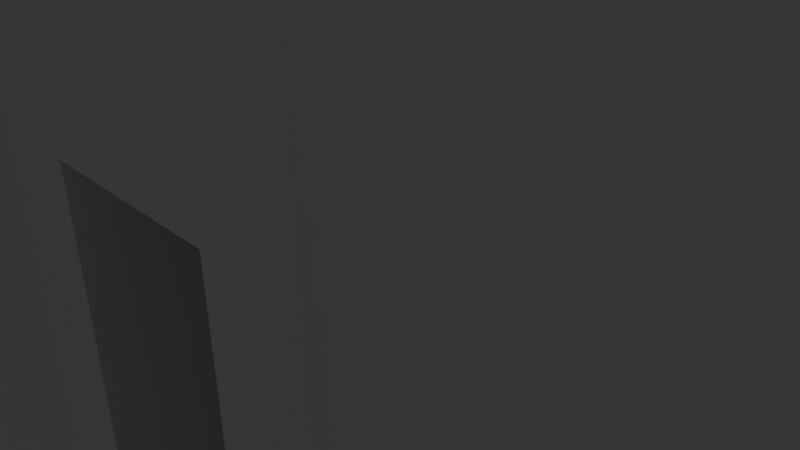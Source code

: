 # Source: FBarack.blend  (saved by Blender 2.76.0; exported with 4.5.12 LTS)
import bpy
from mathutils import Matrix  # noqa: F401  (used for matrix-valued properties, if any)

bpy.ops.wm.read_factory_settings(use_empty=True)
scene = bpy.context.scene
scene.name = 'Scene'

# ---- collections
col_collection_1 = bpy.data.collections.new('Collection 1'); scene.collection.children.link(col_collection_1)

# ---- materials (node trees are filled in below, after node groups)
mat_fbarack = bpy.data.materials.new('FBarack')
mat_fbarack.alpha_threshold = 0.0
mat_fbarack.use_transparent_shadow = False
mat_fbarack.roughness = 0.5
mat_fbarack.line_color = (0.0, 0.0, 0.0, 1.0)

# ---- material node trees

# ---- world
world_world = bpy.data.worlds.new('World'); scene.world = world_world
world_world.color = (0.05088, 0.05088, 0.05088)
world_world.use_sun_shadow = False
world_world.sun_shadow_jitter_overblur = 0.0
world_world.cycles.sampling_method = 'MANUAL'
world_world.cycles.sample_map_resolution = 256

# ---- cameras
cam_camera = bpy.data.cameras.new('Camera')
cam_camera.clip_end = 100.0
cam_camera.lens = 35.0
cam_camera.sensor_width = 32.0
cam_camera.sensor_height = 18.0
cam_camera.ortho_scale = 7.314
cam_camera.dof.focus_distance = 0.0
cam_camera.dof.aperture_fstop = 128.0

# ---- lights
light_lamp = bpy.data.lights.new('Lamp', 'POINT')
light_lamp.transmission_factor = 0.0
light_lamp.cutoff_distance = 30.0
light_lamp.energy = 100.0
light_lamp.shadow_buffer_clip_start = 1.001
light_lamp.shadow_soft_size = 0.1
light_lamp.shadow_maximum_resolution = 0.006
light_lamp.use_absolute_resolution = True
light_lamp.cycles.use_multiple_importance_sampling = False

# ---- meshes
me_cube = bpy.data.meshes.new('Cube')
me_cube.from_pydata([(1.808, 2.178, -2.334), (1.808, 2.178, 2.334), (2.96, 0.148, -2.334), (2.96, 0.148, 2.334), (1.197, -1.86, -2.323), (1.197, -1.86, 1.183), (0.02484, -1.851, -2.323), (0.02484, -1.851, 1.183), (-1.707, 0.1826, -2.334), (-1.707, 0.1826, 2.334), (-0.5256, 2.195, -2.334), (-0.5256, 2.195, 2.334), (-5.774, -4.808, -2.334), (-6.47, -5.203, 2.364), (-6.926, -2.779, -2.334), (-6.632, -3.295, 2.382), (8.134, -2.891, -2.334), (7.779, -3.494, 2.363), (6.952, -4.903, -2.334), (7.728, -5.359, 2.358), (1.763, 2.101, 7.155), (2.871, 0.1486, 7.155), (1.734, -1.788, 7.155), (-0.5109, -1.771, 7.155), (-1.619, 0.182, 7.155), (-0.482, 2.118, 7.155), (1.778, -1.864, 2.334), (1.778, -1.864, -2.334), (-0.5557, -1.847, -2.334), (-0.5557, -1.847, 2.334), (1.22, 1.182, 1.183), (1.22, 1.182, -2.323), (0.04745, 1.191, -2.323), (0.04745, 1.191, 1.183), (10.72, -4.41, 2.334), (10.72, -4.41, -2.334), (9.539, -6.422, -2.334), (8.762, -5.966, 2.358), (-7.687, -5.894, 2.364), (-8.383, -6.289, -2.334), (-9.535, -4.259, -2.334), (-9.535, -4.259, 2.334), (-1.962, -11.73, 1.837), (-1.173, -11.4, -2.334), (-4.398, -13.11, 1.837), (-5.087, -13.62, -2.334), (3.038, -11.76, 1.837), (2.254, -11.42, -2.334), (5.452, -13.18, 1.837), (6.134, -13.7, -2.334), (1.797, 2.159, 9.958), (2.938, 0.1481, 9.958), (1.767, -1.845, 9.958), (-0.5445, -1.828, 9.958), (-1.685, 0.1825, 9.958), (-0.5148, 2.176, 9.958), (-0.5557, -1.847, 6.824), (-1.707, 0.1826, 6.824), (2.96, 0.148, 6.824), (1.778, -1.864, 6.824), (-0.5256, 2.195, 6.824), (1.808, 2.178, 6.824), (1.577, 2.298, 10.48), (2.945, -0.1117, 10.48), (1.997, -1.725, 10.48), (-0.7729, -1.704, 10.48), (-1.696, -0.07727, 10.48), (-0.2931, 2.312, 10.48), (1.877, 2.295, 13.16), (3.096, 0.1469, 13.16), (1.845, -1.983, 13.16), (-0.6249, -1.965, 13.16), (-1.844, 0.1836, 13.16), (-0.5931, 2.314, 13.16), (2.308, 3.029, 13.42), (3.948, 0.1406, 13.42), (2.266, -2.723, 13.42), (-1.056, -2.699, 13.42), (-2.695, 0.19, 13.42), (-1.013, 3.054, 13.42), (2.2, 2.844, 13.74), (3.733, 0.1422, 13.74), (2.16, -2.537, 13.74), (-0.9472, -2.514, 13.74), (-2.481, 0.1884, 13.74), (-0.9072, 2.867, 13.74), (2.2, 2.844, 14.01), (3.733, 0.1422, 14.01), (2.16, -2.537, 14.01), (-0.9472, -2.514, 14.01), (-2.481, 0.1884, 14.01), (-0.9072, 2.867, 14.01), (2.025, 2.547, 14.27), (3.388, 0.1448, 14.27), (1.989, -2.237, 14.27), (-0.7726, -2.216, 14.27), (-2.136, 0.1858, 14.27), (-0.7371, 2.568, 14.27), (0.9454, 0.7088, 16.36), (1.257, 0.1606, 16.36), (0.9373, -0.3829, 16.36), (0.3069, -0.3783, 16.36), (-0.00418, 0.17, 16.36), (0.3151, 0.7135, 16.36), (1.685, -1.701, 15.32), (-0.4603, -1.685, 15.32), (1.713, 2.015, 15.32), (2.771, 0.1494, 15.32), (-0.4327, 2.031, 15.32), (-1.519, 0.1812, 15.32), (0.7168, 0.3196, 16.63), (0.8052, 0.164, 16.63), (0.7145, 0.009605, 16.63), (0.5355, 0.01093, 16.63), (0.4472, 0.1666, 16.63), (0.5378, 0.321, 16.63), (-6.47, -5.203, 3.617), (-6.632, -3.295, 3.946), (7.779, -3.494, 3.773), (7.728, -5.359, 3.547), (10.72, -4.41, 4.609), (8.762, -5.966, 3.547), (-7.687, -5.894, 3.617), (-9.535, -4.259, 4.609), (-7.09, -4.616, 5.233), (-7.436, -4.007, 5.233), (8.625, -4.127, 5.233), (8.271, -4.73, 5.233), (9.401, -4.582, 5.233), (9.047, -5.186, 5.233), (-7.873, -5.06, 5.233), (-8.219, -4.451, 5.233), (-0.2931, 2.312, 11.39), (1.577, 2.298, 11.39), (-0.7729, -1.704, 11.39), (-1.696, -0.07727, 11.39), (2.945, -0.1117, 11.39), (1.997, -1.725, 11.38), (0.6112, -1.856, -2.334), (0.6112, -1.856, 2.334), (0.6117, -1.779, 7.155), (0.6112, -1.856, -2.323), (0.6112, -1.856, 1.183), (0.6338, 1.187, -2.323), (0.6338, 1.187, 1.183), (0.6113, -1.837, 9.958), (0.6112, -1.856, 6.824), (0.6103, -1.974, 10.18), (0.6103, -1.974, 13.16), (0.6048, -2.711, 13.42), (0.6062, -2.525, 13.74), (0.6062, -2.525, 14.01), (0.6084, -2.227, 14.27), (0.6221, -0.3806, 16.36), (0.6124, -1.693, 15.32), (0.625, 0.01027, 16.63), (0.6103, -1.974, 11.77), (-1.132, -0.8322, -2.334), (-1.132, -0.8322, 2.334), (-6.35, -3.794, -2.334), (-6.35, -3.794, 2.382), (-1.065, -0.7944, 7.155), (-8.959, -5.274, -2.334), (-8.959, -5.274, 2.334), (-1.115, -0.8228, 9.958), (-1.132, -0.8322, 6.824), (-1.383, -0.6297, 10.48), (-1.234, -0.8906, 13.16), (-1.876, -1.254, 13.42), (-1.714, -1.163, 13.74), (-1.714, -1.163, 14.01), (-1.454, -1.015, 14.27), (0.1514, -0.1041, 16.36), (-0.9897, -0.7517, 15.32), (0.4913, 0.08878, 16.63), (-6.35, -3.794, 3.946), (-8.959, -5.274, 4.609), (-7.263, -4.312, 5.233), (-8.046, -4.756, 5.233), (-1.383, -0.6297, 11.39), (2.369, -0.8582, -2.334), (2.369, -0.8582, 2.334), (7.543, -3.897, -2.334), (7.543, -3.897, 2.363), (2.303, -0.8195, 7.155), (10.13, -5.416, -2.334), (10.13, -5.416, 2.334), (2.352, -0.8485, 9.958), (2.369, -0.8582, 6.824), (2.319, -1.177, 10.48), (2.471, -0.9181, 13.16), (3.107, -1.291, 13.42), (2.946, -1.197, 13.74), (2.946, -1.197, 14.01), (2.689, -1.046, 14.27), (1.097, -0.1112, 16.36), (2.228, -0.7756, 15.32), (0.7598, 0.08678, 16.63), (7.543, -3.897, 3.773), (10.13, -5.416, 4.609), (8.448, -4.428, 5.233), (9.224, -4.884, 5.233), (2.319, -1.177, 11.38), (2.384, 1.163, -2.334), (2.384, 1.163, 2.334), (2.317, 1.125, 7.155), (2.367, 1.153, 9.958), (2.384, 1.163, 6.824), (2.487, 1.221, 10.18), (2.487, 1.221, 13.16), (3.128, 1.585, 13.42), (2.966, 1.493, 13.74), (2.966, 1.493, 14.01), (2.707, 1.346, 14.27), (1.101, 0.4347, 16.36), (2.242, 1.082, 15.32), (0.761, 0.2418, 16.63), (2.487, 1.221, 11.77), (0.6412, 2.186, -2.334), (0.6412, 2.186, 2.334), (0.6406, 2.11, 7.155), (0.641, 2.167, 9.958), (0.6412, 2.186, 6.824), (0.9421, 2.302, 10.48), (0.6421, 2.305, 13.16), (0.6475, 3.042, 13.42), (0.6462, 2.856, 13.74), (0.6462, 2.856, 14.01), (0.6439, 2.557, 14.27), (0.6302, 0.7112, 16.36), (0.64, 2.023, 15.32), (0.6273, 0.3203, 16.63), (0.9421, 2.302, 11.39), (-1.117, 1.189, -2.334), (-1.117, 1.189, 2.334), (-1.051, 1.15, 7.155), (-1.1, 1.179, 9.958), (-1.117, 1.189, 6.824), (-1.219, 1.249, 10.18), (-1.219, 1.249, 13.16), (-1.854, 1.622, 13.42), (-1.694, 1.528, 13.74), (-1.694, 1.528, 14.01), (-1.436, 1.377, 14.27), (0.1554, 0.4418, 16.36), (-0.9759, 1.106, 15.32), (0.4925, 0.2438, 16.63), (-1.219, 1.249, 11.77), (-1.844, 0.1836, 11.77), (-1.844, 0.1836, 10.18), (-1.086, -1.152, 11.39), (-1.086, -1.152, 10.48), (-1.234, -0.8906, 10.18), (-0.6249, -1.965, 10.18), (-0.6249, -1.965, 11.77), (-1.234, -0.8906, 11.77), (1.877, 2.295, 11.77), (1.877, 2.295, 10.18), (0.3421, 2.307, 11.39), (0.3421, 2.307, 10.48), (0.6421, 2.305, 10.18), (-0.5931, 2.314, 10.18), (-0.5931, 2.314, 11.77), (0.6421, 2.305, 11.77), (1.845, -1.983, 11.77), (1.845, -1.983, 10.18), (2.623, -0.6595, 11.39), (2.623, -0.6595, 10.48), (2.471, -0.9181, 10.18), (3.096, 0.1469, 10.18), (3.096, 0.1469, 11.77), (2.471, -0.9181, 11.77), (-1.539, -0.3535, 11.47), (-0.9297, -1.428, 11.47), (2.158, -1.451, 11.47), (2.784, -0.3856, 11.47), (1.26, 2.3, 11.47), (0.02449, 2.309, 11.47), (1.425, -1.243, 15.84), (1.446, 1.561, 15.84), (-0.1728, 1.573, 15.84), (-0.1937, -1.231, 15.84), (2.245, 0.1533, 15.84), (-0.9927, 0.1773, 15.84), (0.6158, -1.237, 15.84), (-0.5932, -0.5267, 15.84), (1.835, -0.5447, 15.84), (1.846, 0.8572, 15.84), (0.6366, 1.567, 15.84), (-0.5828, 0.8753, 15.84), (-0.69, 2.485, 10.07), (1.977, 2.465, 10.07), (-0.7243, -2.134, 10.07), (-2.04, 0.1851, 10.07), (3.293, 0.1455, 10.07), (1.942, -2.154, 10.07), (0.609, -2.144, 10.07), (-1.382, -0.9745, 10.07), (2.618, -1.004, 10.07), (2.635, 1.305, 10.07), (0.6433, 2.475, 10.07), (-1.365, 1.335, 10.07), (-0.4985, -1.75, 9.805), (-1.595, 0.1818, 9.805), (2.847, 0.1488, 9.805), (1.722, -1.766, 9.805), (-0.47, 2.097, 9.805), (1.751, 2.08, 9.805), (0.6119, -1.758, 9.805), (-1.047, -0.784, 9.805), (2.285, -0.8087, 9.805), (2.299, 1.115, 9.805), (0.6405, 2.089, 9.805), (-1.032, 1.139, 9.805), (-0.5654, 0.5643, 11.39), (-0.5654, 0.5643, 10.48), (-0.4087, 0.2881, 11.47), (-0.2519, 0.01192, 10.48), (-0.2519, 0.01192, 11.39), (0.0442, -0.5099, 10.48), (0.3577, -1.062, 10.48), (0.3577, -1.062, 11.39), (0.201, -0.7861, 11.47), (0.0442, -0.5099, 11.39), (0.8764, -1.066, 11.38), (0.8764, -1.066, 10.48), (1.037, -0.7923, 11.47), (1.198, -0.5185, 10.48), (1.198, -0.5185, 11.38), (1.502, -0.001107, 10.48), (1.824, 0.5466, 10.48), (1.824, 0.5466, 11.39), (1.663, 0.2727, 11.47), (1.502, -0.001107, 11.39), (1.568, 0.9977, 11.39), (1.568, 0.9977, 10.48), (1.25, 1.0, 11.47), (0.9324, 1.002, 10.48), (0.9324, 1.002, 11.39), (0.3324, 1.007, 10.48), (-0.3027, 1.012, 10.48), (-0.3027, 1.012, 11.39), (0.01483, 1.009, 11.47), (0.3324, 1.007, 11.39), (-3.179, -12.42, 2.337), (4.244, -12.47, 2.337), (9.402, -6.458, 2.331), (7.306, -4.299, 2.363), (9.539, -6.422, 4.609), (7.306, -4.299, 3.773), (7.543, -3.897, 2.334), (8.134, -2.891, 2.334), (7.543, -3.897, 4.609), (8.134, -2.891, 4.609), (6.952, -4.903, 4.609), (6.987, -5.04, 2.331), (8.914, -5.708, 2.358), (7.88, -5.1, 2.358), (8.914, -5.708, 3.547), (7.88, -5.1, 3.547), (7.801, -4.049, 2.363), (7.801, -4.049, 3.773), (8.038, -3.646, 2.363), (8.038, -3.646, 3.773), (7.565, -4.451, 3.773), (7.565, -4.451, 2.363), (-8.247, -6.327, 2.331), (-6.067, -4.292, 2.382), (-8.383, -6.289, 4.609), (-6.067, -4.292, 3.946), (-8.428, -4.59, 2.364), (-7.21, -3.899, 2.364), (-8.428, -4.59, 3.617), (-7.21, -3.899, 3.617), (-6.35, -3.794, 2.334), (-5.812, -4.945, 2.331), (-6.35, -3.794, 4.609), (-5.774, -4.808, 4.609), (-6.926, -2.779, 2.334), (-6.926, -2.779, 4.609), (-6.767, -4.03, 2.382), (-6.767, -4.03, 3.946), (-6.485, -4.528, 2.382), (-6.485, -4.528, 3.946), (-7.05, -3.532, 2.382), (-7.05, -3.532, 3.946), (-0.8436, -1.34, 2.334), (-6.062, -4.301, 2.334), (-4.317, -1.298, 2.334), (-3.165, -3.328, 2.334), (-1.42, -0.3248, 2.334), (-6.638, -3.286, 2.334), (-3.741, -2.313, 2.334), (-3.453, -2.82, 2.334), (-4.029, -1.805, 2.334), (2.664, -0.3551, 2.334), (7.838, -3.394, 2.334), (4.365, -3.384, 2.334), (5.547, -1.371, 2.334), (2.073, -1.361, 2.334), (7.247, -4.4, 2.334), (4.956, -2.377, 2.334), (5.251, -1.874, 2.334), (4.66, -2.881, 2.334), (2.664, -0.3551, 4.39), (2.96, 0.148, 4.39), (-0.8436, -1.34, 4.39), (-0.5557, -1.847, 4.39), (-3.165, -3.328, 4.39), (5.547, -1.371, 4.39), (-1.42, -0.3248, 4.39), (-1.132, -0.8322, 4.39), (2.073, -1.361, 4.39), (2.369, -0.8582, 4.39), (-1.707, 0.1826, 4.39), (-4.317, -1.298, 4.39), (-3.741, -2.313, 4.39), (-3.453, -2.82, 4.39), (-4.029, -1.805, 4.39), (1.778, -1.864, 4.39), (4.365, -3.384, 4.39), (4.956, -2.377, 4.39), (5.251, -1.874, 4.39), (4.66, -2.881, 4.39), (-8.383, -6.289, 2.334), (-5.774, -4.808, 2.334), (-3.13, -12.51, 2.334), (-1.826, -11.77, 1.834), (-4.435, -13.25, 1.834), (9.539, -6.422, 2.334), (6.952, -4.903, 2.334), (4.194, -12.56, 2.334), (2.9, -11.8, 1.834), (5.487, -13.32, 1.834), (-3.134, -12.5, 2.58), (-1.83, -11.76, 2.081), (-4.439, -13.24, 2.081), (-8.387, -6.281, 2.58), (-5.778, -4.801, 2.58), (-3.184, -12.41, 2.584), (-1.967, -11.72, 2.084), (-4.402, -13.1, 2.084), (-8.251, -6.319, 2.577), (-5.816, -4.937, 2.577), (4.194, -12.56, 2.581), (2.9, -11.8, 2.081), (6.952, -4.903, 2.581), (5.487, -13.32, 2.081), (9.539, -6.422, 2.581), (4.244, -12.47, 2.584), (3.038, -11.76, 2.084), (6.987, -5.04, 2.577), (5.452, -13.18, 2.084), (9.402, -6.458, 2.577)], [], [(203, 204, 3, 2), (180, 2, 16, 182), (142, 7, 33, 144), (394, 388, 378, 391), (165, 56, 23, 161), (218, 219, 1, 0), (233, 234, 11, 10), (0, 203, 2, 180, 27, 138, 28, 157, 8, 233, 10, 218), (13, 116, 373, 371), (28, 29, 389, 425, 12), (9, 8, 14, 378, 388), (157, 28, 12, 159), (16, 351, 34, 35), (403, 397, 430, 400), (2, 3, 398, 351, 16), (26, 27, 18, 430, 397), (309, 302, 53, 164), (188, 58, 21, 184), (237, 57, 24, 235), (207, 61, 20, 205), (146, 59, 22, 140), (222, 60, 25, 220), (5, 4, 27, 26), (141, 6, 28, 138), (142, 5, 26, 139), (6, 7, 29, 28), (143, 144, 33, 32), (4, 5, 30, 31), (7, 6, 32, 33), (141, 4, 31, 143), (185, 186, 429, 36), (18, 36, 49, 47), (182, 16, 35, 185), (34, 351, 353, 120), (162, 163, 41, 40), (424, 39, 45, 428), (378, 14, 40, 41), (159, 12, 39, 162), (43, 427, 426, 428, 45), (375, 366, 44, 344, 42), (12, 425, 427, 43), (39, 12, 43, 45), (432, 47, 49, 433, 431), (430, 18, 47, 432), (346, 355, 46, 345, 48), (36, 429, 433, 49), (300, 290, 261, 260), (310, 304, 51, 187), (313, 303, 54, 236), (308, 305, 52, 145), (311, 307, 50, 206), (312, 306, 55, 221), (219, 11, 60, 222), (139, 26, 59, 146), (204, 1, 61, 207), (234, 9, 57, 237), (181, 395, 3, 58, 188), (158, 386, 29, 56, 165), (263, 262, 73, 224), (297, 292, 253, 252), (298, 294, 269, 268), (301, 293, 249, 238), (296, 295, 265, 147), (299, 291, 257, 208), (239, 72, 78, 240), (255, 254, 71, 167), (271, 270, 69, 190), (247, 248, 72, 239), (156, 264, 70, 148), (217, 256, 68, 209), (225, 79, 85, 226), (148, 70, 76, 149), (209, 68, 74, 210), (224, 73, 79, 225), (167, 71, 77, 168), (190, 69, 75, 191), (241, 84, 90, 242), (168, 77, 83, 169), (191, 75, 81, 192), (240, 78, 84, 241), (149, 76, 82, 150), (210, 74, 80, 211), (170, 89, 95, 171), (150, 82, 88, 151), (211, 80, 86, 212), (226, 85, 91, 227), (169, 83, 89, 170), (192, 81, 87, 193), (284, 278, 100, 153), (193, 87, 93, 194), (242, 90, 96, 243), (151, 88, 94, 152), (212, 86, 92, 213), (227, 91, 97, 228), (195, 99, 111, 197), (287, 279, 98, 214), (288, 280, 103, 229), (285, 281, 101, 172), (286, 282, 99, 195), (289, 283, 102, 244), (243, 96, 109, 245), (194, 93, 107, 196), (171, 95, 105, 173), (228, 97, 108, 230), (213, 92, 106, 215), (152, 94, 104, 154), (111, 216, 110, 231, 115, 246, 114, 174, 113, 155, 112, 197), (244, 102, 114, 246), (153, 100, 112, 155), (214, 98, 110, 216), (229, 103, 115, 231), (172, 101, 113, 174), (176, 368, 130, 178), (368, 377, 124, 130), (15, 117, 385, 384), (186, 34, 120, 199), (119, 19, 357, 359), (378, 41, 123, 379), (163, 424, 368, 176), (118, 17, 362, 363), (177, 125, 131, 178), (200, 127, 129, 201), (120, 353, 126, 128), (352, 354, 127, 200), (379, 123, 131, 125), (354, 348, 129, 127), (199, 120, 128, 201), (376, 379, 125, 177), (208, 257, 256, 217), (147, 265, 264, 156), (238, 249, 248, 247), (64, 189, 327, 325), (273, 250, 323, 322), (276, 133, 334, 336), (253, 147, 156, 254), (101, 153, 155, 113), (95, 152, 154, 105), (89, 151, 152, 95), (281, 284, 153, 101), (83, 150, 151, 89), (77, 149, 150, 83), (71, 148, 149, 77), (254, 156, 148, 71), (292, 296, 147, 253), (29, 139, 146, 56), (302, 308, 145, 53), (6, 141, 143, 32), (31, 30, 144, 143), (7, 142, 139, 29), (4, 141, 138, 27), (56, 146, 140, 23), (5, 142, 144, 30), (166, 179, 318, 317), (377, 376, 177, 124), (124, 177, 178, 130), (41, 163, 176, 123), (117, 175, 381, 385), (123, 176, 178, 131), (102, 172, 174, 114), (96, 171, 173, 109), (283, 285, 172, 102), (84, 169, 170, 90), (90, 170, 171, 96), (78, 168, 169, 84), (72, 167, 168, 78), (248, 255, 167, 72), (293, 297, 252, 249), (9, 390, 158, 165, 57), (14, 159, 162, 40), (39, 424, 163, 162), (303, 309, 164, 54), (8, 157, 159, 14), (57, 165, 161, 24), (393, 392, 374, 387), (136, 275, 332, 331), (348, 199, 201, 129), (353, 352, 200, 126), (126, 200, 201, 128), (183, 347, 365, 360), (429, 186, 199, 348), (94, 194, 196, 104), (278, 286, 195, 100), (100, 195, 197, 112), (88, 193, 194, 94), (82, 192, 193, 88), (76, 191, 192, 82), (70, 190, 191, 76), (264, 271, 190, 70), (295, 298, 268, 265), (26, 399, 181, 188, 59), (305, 310, 187, 52), (18, 182, 185, 36), (35, 34, 186, 185), (59, 188, 184, 22), (402, 401, 350, 396), (27, 180, 182, 18), (269, 208, 217, 270), (99, 214, 216, 111), (93, 213, 215, 107), (282, 287, 214, 99), (87, 212, 213, 93), (81, 211, 212, 87), (75, 210, 211, 81), (69, 209, 210, 75), (270, 217, 209, 69), (294, 299, 208, 269), (3, 204, 207, 58), (304, 311, 206, 51), (58, 207, 205, 21), (0, 1, 204, 203), (258, 259, 339, 343), (98, 229, 231, 110), (92, 228, 230, 106), (279, 288, 229, 98), (86, 227, 228, 92), (80, 226, 227, 86), (68, 224, 225, 74), (74, 225, 226, 80), (256, 263, 224, 68), (1, 219, 222, 61), (307, 312, 221, 50), (291, 300, 260, 257), (61, 222, 220, 20), (10, 11, 219, 218), (261, 238, 247, 262), (103, 244, 246, 115), (97, 243, 245, 108), (280, 289, 244, 103), (91, 242, 243, 97), (79, 240, 241, 85), (85, 241, 242, 91), (262, 247, 239, 73), (73, 239, 240, 79), (290, 301, 238, 261), (11, 234, 237, 60), (306, 313, 236, 55), (60, 237, 235, 25), (8, 9, 234, 233), (66, 135, 248, 249), (135, 272, 179, 255, 248), (166, 66, 249, 252), (179, 166, 252, 255), (65, 251, 252, 253), (134, 65, 253, 254), (250, 273, 134, 254, 255), (251, 250, 255, 252), (62, 133, 256, 257), (133, 276, 232, 263, 256), (223, 62, 257, 260), (232, 223, 260, 263), (67, 259, 260, 261), (132, 67, 261, 262), (258, 277, 132, 262, 263), (259, 258, 263, 260), (64, 137, 264, 265), (137, 274, 202, 271, 264), (189, 64, 265, 268), (202, 189, 268, 271), (63, 267, 268, 269), (136, 63, 269, 270), (266, 275, 136, 270, 271), (267, 266, 271, 268), (108, 245, 289, 280), (106, 230, 288, 279), (107, 215, 287, 282), (104, 196, 286, 278), (109, 173, 285, 283), (105, 154, 284, 281), (245, 109, 283, 289), (196, 107, 282, 286), (173, 105, 281, 285), (230, 108, 280, 288), (215, 106, 279, 287), (154, 104, 278, 284), (55, 236, 301, 290), (50, 221, 300, 291), (51, 206, 299, 294), (52, 187, 298, 295), (54, 164, 297, 293), (53, 145, 296, 292), (206, 50, 291, 299), (145, 52, 295, 296), (236, 54, 293, 301), (187, 51, 294, 298), (164, 53, 292, 297), (221, 55, 290, 300), (25, 235, 313, 306), (20, 220, 312, 307), (21, 205, 311, 304), (22, 184, 310, 305), (24, 161, 309, 303), (23, 140, 308, 302), (220, 25, 306, 312), (205, 20, 307, 311), (140, 22, 305, 308), (235, 24, 303, 313), (184, 21, 304, 310), (161, 23, 302, 309), (319, 320, 321, 322, 323), (315, 317, 318, 316, 314), (135, 66, 315, 314), (179, 272, 316, 318), (250, 251, 319, 323), (272, 135, 314, 316), (251, 65, 320, 319), (134, 273, 322, 321), (66, 166, 317, 315), (65, 134, 321, 320), (329, 330, 331, 332, 333), (325, 327, 328, 326, 324), (63, 136, 331, 330), (189, 202, 328, 327), (275, 266, 333, 332), (137, 64, 325, 324), (266, 267, 329, 333), (274, 137, 324, 326), (202, 274, 326, 328), (267, 63, 330, 329), (339, 340, 341, 342, 343), (335, 337, 338, 336, 334), (259, 67, 340, 339), (62, 223, 337, 335), (232, 276, 336, 338), (67, 132, 341, 340), (132, 277, 342, 341), (223, 232, 338, 337), (277, 258, 343, 342), (133, 62, 335, 334), (37, 19, 430, 429), (119, 121, 348, 354), (121, 37, 429, 348), (19, 119, 354, 430), (183, 17, 351, 396, 350), (118, 198, 352, 353), (17, 118, 353, 351), (349, 347, 430, 354), (347, 183, 350, 400, 430), (198, 349, 354, 352), (357, 356, 358, 359), (121, 119, 359, 358), (37, 121, 358, 356), (19, 37, 356, 357), (360, 365, 364, 361), (362, 360, 361, 363), (17, 183, 360, 362), (349, 198, 361, 364), (347, 349, 364, 365), (198, 118, 363, 361), (13, 38, 424, 425), (122, 116, 377, 368), (116, 13, 425, 377), (38, 122, 368, 424), (370, 371, 373, 372), (38, 13, 371, 370), (122, 38, 370, 372), (116, 122, 372, 373), (160, 367, 425, 387, 374), (369, 175, 376, 377), (367, 369, 377, 425), (117, 15, 378, 379), (15, 160, 374, 391, 378), (175, 117, 379, 376), (380, 384, 385, 381), (382, 380, 381, 383), (175, 369, 383, 381), (160, 15, 384, 380), (369, 367, 382, 383), (367, 160, 380, 382), (389, 393, 387, 425), (388, 394, 418, 415), (29, 386, 406, 407), (392, 394, 391, 374), (398, 3, 405, 409), (403, 401, 421, 423), (398, 402, 396, 351), (394, 392, 416, 418), (399, 26, 419, 412), (401, 403, 400, 350), (390, 9, 414, 410), (389, 29, 407, 408), (407, 406, 417, 408), (406, 411, 416, 417), (411, 410, 418, 416), (410, 414, 415, 418), (405, 404, 422, 409), (404, 413, 421, 422), (413, 412, 423, 421), (412, 419, 420, 423), (397, 403, 423, 420), (386, 158, 411, 406), (158, 390, 410, 411), (395, 181, 413, 404), (3, 395, 404, 405), (181, 399, 412, 413), (393, 389, 408, 417), (402, 398, 409, 422), (9, 388, 415, 414), (26, 397, 420, 419), (392, 393, 417, 416), (401, 402, 422, 421), (366, 375, 425, 424), (425, 375, 443, 438), (424, 428, 436, 437), (44, 366, 442, 441), (366, 424, 437, 442), (355, 346, 429, 430), (429, 346, 453, 448), (431, 433, 447, 444), (433, 429, 448, 447), (46, 355, 451, 450), (440, 439, 434, 435), (441, 442, 437, 436), (443, 440, 435, 438), (439, 441, 436, 434), (426, 427, 435, 434), (375, 42, 440, 443), (427, 425, 438, 435), (344, 44, 441, 439), (428, 426, 434, 436), (42, 344, 439, 440), (449, 450, 445, 444), (450, 451, 446, 445), (453, 452, 447, 448), (452, 449, 444, 447), (346, 48, 452, 453), (48, 345, 449, 452), (345, 46, 450, 449), (430, 432, 445, 446), (432, 431, 444, 445), (355, 430, 446, 451)])
_uv = me_cube.uv_layers.new(name='UVMap')
_uv.uv.foreach_set('vector', [0.6594, 0.3344, 0.6594, 0.4533, 0.6299, 0.4533, 0.6299, 0.3345, 0.3724, 0.1924, 0.4018, 0.1893, 0.4178, 0.3413, 0.3884, 0.3445, 0.4001, 0.9166, 0.3852, 0.9166, 0.3852, 0.8391, 0.4001, 0.8391, 0.9531, 0.3162, 0.9384, 0.3162, 0.9384, 0.2398, 0.9531, 0.2398, 0.2224, 0.8923, 0.2518, 0.8922, 0.2509, 0.9007, 0.2225, 0.9008, 0.7376, 0.02435, 0.6193, 0.02435, 0.6191, 1.823e-08, 0.7374, 0.0, 0.7376, 0.07565, 0.6193, 0.07565, 0.6194, 0.0487, 0.7377, 0.0487, 0.4258, 0.1349, 0.4138, 0.1621, 0.4018, 0.1893, 0.3724, 0.1924, 0.343, 0.1955, 0.3256, 0.1715, 0.3082, 0.1475, 0.3202, 0.1203, 0.3322, 0.09312, 0.3616, 0.08999, 0.391, 0.08686, 0.4084, 0.1109, 0.4613, 0.942, 0.4931, 0.9421, 0.4931, 0.9801, 0.4613, 0.98, 0.1515, 0.4646, 0.1513, 0.5835, 0.07564, 0.5835, 0.0, 0.5835, 0.0002301, 0.4646, 0.6192, 0.1026, 0.7375, 0.1026, 0.7376, 0.2549, 0.6193, 0.2549, 0.6193, 0.1788, 0.3202, 0.1203, 0.3082, 0.1475, 0.1692, 0.08538, 0.1812, 0.05821, 0.4939, 0.3322, 0.4939, 0.4511, 0.4258, 0.4499, 0.4258, 0.3311, 0.9674, 0.8347, 0.9822, 0.8347, 0.9822, 0.9111, 0.9674, 0.9111, 0.6299, 0.3345, 0.6299, 0.4533, 0.5619, 0.4522, 0.4939, 0.4511, 0.4939, 0.3322, 0.7377, 0.1189, 0.7377, 0.0, 0.8762, 0.001918, 0.8762, 0.1208, 0.807, 0.1198, 0.2226, 0.9683, 0.2506, 0.9682, 0.2516, 0.972, 0.2224, 0.9721, 0.2259, 0.6977, 0.253, 0.6979, 0.2511, 0.7064, 0.2251, 0.7061, 0.5055, 0.07565, 0.5054, 0.1026, 0.497, 0.1008, 0.4971, 0.07483, 0.6594, 0.5676, 0.6889, 0.5676, 0.6879, 0.5761, 0.6595, 0.5761, 0.175, 0.6977, 0.1989, 0.6974, 0.1992, 0.7059, 0.1761, 0.7061, 0.5055, 0.02435, 0.5056, 0.0487, 0.4972, 0.0489, 0.497, 0.02547, 0.1873, 0.5538, 0.1875, 0.4645, 0.1994, 0.4641, 0.1992, 0.583, 0.1754, 0.4646, 0.1634, 0.4648, 0.1515, 0.4646, 0.1754, 0.4644, 0.1753, 0.554, 0.1873, 0.5538, 0.1992, 0.583, 0.1752, 0.5833, 0.1634, 0.4648, 0.1632, 0.5541, 0.1513, 0.5835, 0.1515, 0.4646, 0.9642, 0.1462, 0.9642, 0.2355, 0.9522, 0.2357, 0.9522, 0.1464, 0.2532, 0.9526, 0.2532, 0.8633, 0.3159, 0.8619, 0.3159, 0.9512, 0.874, 0.3305, 0.874, 0.2412, 0.9384, 0.2398, 0.9384, 0.3291, 0.5445, 0.8869, 0.5594, 0.8869, 0.5594, 0.9644, 0.5445, 0.9643, 0.8649, 0.8058, 0.7466, 0.807, 0.7466, 0.7798, 0.8649, 0.7786, 0.359, 0.3476, 0.367, 0.4236, 0.1674, 0.4641, 0.1554, 0.35, 0.3884, 0.3445, 0.4178, 0.3413, 0.4258, 0.4173, 0.3964, 0.4205, 0.4258, 0.4499, 0.4939, 0.4511, 0.4939, 0.509, 0.4258, 0.5079, 0.8649, 0.3616, 0.7466, 0.361, 0.7467, 0.3314, 0.865, 0.332, 0.7466, 0.3906, 0.8648, 0.3912, 0.865, 0.5922, 0.7588, 0.5935, 0.6193, 0.2549, 0.7376, 0.2549, 0.7377, 0.3311, 0.6194, 0.3311, 0.1812, 0.05821, 0.1692, 0.08538, 0.09971, 0.05434, 0.1117, 0.02717, 0.5717, 0.9087, 0.5908, 0.8025, 0.6286, 0.7897, 0.6664, 0.8025, 0.6851, 0.9087, 0.8787, 0.002548, 0.9497, 0.002548, 0.9497, 0.2017, 0.9142, 0.201, 0.8787, 0.2017, 0.3777, 0.6687, 0.2594, 0.6688, 0.2715, 0.4653, 0.3777, 0.4641, 0.09971, 0.05434, 0.1692, 0.08538, 0.1042, 0.2794, 0.0, 0.2329, 0.5109, 0.8358, 0.5297, 0.942, 0.4258, 0.942, 0.4417, 0.8358, 0.4761, 0.8231, 0.2594, 0.6695, 0.3777, 0.6691, 0.3777, 0.8619, 0.2719, 0.8542, 0.1904, 0.9768, 0.1195, 0.9768, 0.1198, 0.7778, 0.1547, 0.7781, 0.1907, 0.7778, 0.8649, 0.7786, 0.7466, 0.7798, 0.7589, 0.5935, 0.865, 0.6002, 0.02924, 0.8967, 6.043e-09, 0.8796, 0.004175, 0.8772, 0.03126, 0.893, 0.2248, 0.7737, 0.2505, 0.7739, 0.2523, 0.7778, 0.2256, 0.7775, 0.4299, 0.0746, 0.4298, 0.1003, 0.4259, 0.1021, 0.426, 0.07545, 0.1763, 0.7737, 0.1991, 0.7734, 0.1988, 0.7773, 0.1751, 0.7775, 0.6595, 0.6437, 0.6876, 0.6436, 0.6887, 0.6474, 0.6594, 0.6475, 0.4299, 0.02578, 0.43, 0.04895, 0.4262, 0.04875, 0.426, 0.02463, 0.6193, 0.02435, 0.6194, 0.0487, 0.5056, 0.0487, 0.5055, 0.02435, 0.1752, 0.5833, 0.1992, 0.583, 0.1989, 0.6974, 0.175, 0.6977, 0.6594, 0.4533, 0.6889, 0.4532, 0.6889, 0.5676, 0.6594, 0.5676, 0.6193, 0.07565, 0.6192, 0.1026, 0.5054, 0.1026, 0.5055, 0.07565, 0.2262, 0.5833, 0.2397, 0.5834, 0.2532, 0.5835, 0.253, 0.6979, 0.2259, 0.6977, 0.2224, 0.7779, 0.2371, 0.7779, 0.2518, 0.7778, 0.2518, 0.8922, 0.2224, 0.8923, 0.8055, 0.9175, 0.8054, 0.8918, 0.8407, 0.8918, 0.8408, 0.9175, 0.02924, 0.7948, 0.05848, 0.7778, 0.05835, 0.7829, 0.03126, 0.7986, 0.117, 0.8458, 0.117, 0.8798, 0.1125, 0.8773, 0.1125, 0.8459, 0.0, 0.8457, 6.043e-09, 0.8117, 0.004175, 0.8143, 0.004175, 0.8458, 0.08771, 0.7948, 0.117, 0.8118, 0.1125, 0.8144, 0.08543, 0.7986, 0.08771, 0.8967, 0.05848, 0.9137, 0.05835, 0.9087, 0.08543, 0.893, 0.553, 0.7322, 0.553, 0.7007, 0.5717, 0.6899, 0.5717, 0.7322, 0.6028, 0.9492, 0.634, 0.9491, 0.634, 0.9846, 0.6028, 0.9846, 0.7247, 0.9144, 0.7244, 0.9431, 0.6891, 0.9431, 0.6894, 0.9144, 0.8055, 0.8632, 0.8056, 0.8347, 0.8409, 0.8347, 0.8408, 0.8632, 0.7246, 0.8602, 0.7249, 0.8857, 0.6896, 0.8857, 0.6893, 0.8602, 0.3472, 0.8975, 0.3159, 0.8975, 0.3159, 0.8621, 0.3472, 0.862, 0.9524, 0.1114, 0.9522, 0.07672, 0.9603, 0.07625, 0.9605, 0.1087, 0.4716, 0.685, 0.4445, 0.7007, 0.4258, 0.6899, 0.4623, 0.6687, 0.4716, 0.7794, 0.4988, 0.7951, 0.4988, 0.8168, 0.4623, 0.7957, 0.5259, 0.7794, 0.553, 0.7637, 0.5717, 0.7745, 0.5352, 0.7957, 0.5259, 0.685, 0.4988, 0.6692, 0.4988, 0.6476, 0.5352, 0.6687, 0.4445, 0.7322, 0.4445, 0.7637, 0.4258, 0.7745, 0.4258, 0.7322, 0.9605, 0.04037, 0.9607, 0.004488, 0.9674, 0.004494, 0.9672, 0.04037, 0.9823, 0.04212, 0.9823, 0.08424, 0.9741, 0.08195, 0.9741, 0.04256, 0.9414, 0.3697, 0.9418, 0.3311, 0.9499, 0.3355, 0.9495, 0.3717, 0.9524, 0.03836, 0.9526, 0.0, 0.9607, 0.004488, 0.9605, 0.04037, 0.9414, 0.4426, 0.941, 0.4084, 0.9492, 0.4078, 0.9495, 0.4398, 0.9715, 0.4444, 0.9715, 0.4867, 0.9633, 0.4842, 0.9633, 0.4447, 0.8399, 0.192, 0.874, 0.2117, 0.8661, 0.2159, 0.8358, 0.1984, 0.9495, 0.4398, 0.9492, 0.4078, 0.9559, 0.4078, 0.9562, 0.4399, 0.9633, 0.4447, 0.9633, 0.4842, 0.9566, 0.4842, 0.9566, 0.4447, 0.9605, 0.1087, 0.9603, 0.07625, 0.967, 0.07625, 0.9672, 0.1087, 0.9741, 0.04256, 0.9741, 0.08195, 0.9674, 0.08193, 0.9674, 0.04254, 0.9495, 0.3717, 0.9499, 0.3355, 0.9566, 0.3355, 0.9562, 0.3717, 0.882, 0.8469, 0.9025, 0.8469, 0.8896, 0.8693, 0.8816, 0.8693, 0.8399, 0.3107, 0.8059, 0.3305, 0.8056, 0.3215, 0.8358, 0.3039, 0.7718, 0.192, 0.8059, 0.1722, 0.8056, 0.1808, 0.7753, 0.1984, 0.874, 0.2513, 0.874, 0.2908, 0.8661, 0.2863, 0.8661, 0.2511, 0.7718, 0.3107, 0.7377, 0.291, 0.745, 0.2864, 0.7753, 0.304, 0.7377, 0.2514, 0.7377, 0.2119, 0.745, 0.2161, 0.745, 0.2512, 0.8936, 0.8762, 0.8976, 0.8832, 0.886, 0.8835, 0.8849, 0.8815, 0.9128, 0.9004, 0.9026, 0.9183, 0.8897, 0.8971, 0.8936, 0.8901, 0.8821, 0.9183, 0.8615, 0.9183, 0.8737, 0.8971, 0.8817, 0.8971, 0.8512, 0.8648, 0.8615, 0.8469, 0.8737, 0.8693, 0.8697, 0.8762, 0.9128, 0.8648, 0.923, 0.8826, 0.8976, 0.8832, 0.8936, 0.8762, 0.8513, 0.9004, 0.841, 0.8826, 0.8657, 0.8832, 0.8697, 0.8901, 0.3778, 0.496, 0.378, 0.4641, 0.4046, 0.477, 0.4045, 0.5017, 0.4258, 0.7367, 0.4258, 0.7688, 0.3991, 0.7563, 0.3991, 0.7313, 0.5702, 0.8519, 0.5702, 0.8869, 0.5433, 0.8803, 0.5433, 0.8531, 0.3778, 0.5567, 0.3777, 0.5279, 0.4043, 0.5265, 0.4045, 0.5489, 0.4258, 0.8039, 0.4258, 0.8391, 0.3989, 0.832, 0.3989, 0.8047, 0.4252, 0.676, 0.4258, 0.7045, 0.3991, 0.7064, 0.3986, 0.6843, 0.886, 0.8835, 0.8849, 0.8855, 0.8837, 0.8874, 0.8815, 0.8874, 0.8792, 0.8874, 0.8781, 0.8855, 0.8769, 0.8835, 0.8781, 0.8815, 0.8792, 0.8796, 0.8815, 0.8796, 0.8837, 0.8796, 0.8849, 0.8815, 0.8697, 0.8901, 0.8657, 0.8832, 0.8769, 0.8835, 0.8781, 0.8855, 0.8816, 0.8693, 0.8896, 0.8693, 0.8837, 0.8796, 0.8815, 0.8796, 0.8936, 0.8901, 0.8897, 0.8971, 0.8837, 0.8874, 0.8849, 0.8855, 0.8817, 0.8971, 0.8737, 0.8971, 0.8792, 0.8874, 0.8815, 0.8874, 0.8697, 0.8762, 0.8737, 0.8693, 0.8792, 0.8796, 0.8781, 0.8815, 0.9705, 0.5935, 1.0, 0.5935, 0.9785, 0.6203, 0.9696, 0.6203, 1.0, 0.5935, 1.0, 0.67, 0.9785, 0.6432, 0.9785, 0.6203, 0.9943, 0.8347, 0.9943, 0.8746, 0.9822, 0.8746, 0.9822, 0.8347, 0.7466, 0.807, 0.7467, 0.8341, 0.689, 0.8347, 0.689, 0.8075, 0.529, 0.942, 0.529, 0.9723, 0.5221, 0.9723, 0.5221, 0.942, 0.6193, 0.2549, 0.6194, 0.3311, 0.5617, 0.3311, 0.5616, 0.2549, 0.7466, 0.361, 0.7466, 0.3906, 0.6889, 0.3903, 0.689, 0.3607, 0.3846, 0.6238, 0.3846, 0.6598, 0.3777, 0.6597, 0.3777, 0.6237, 0.9696, 0.6432, 0.9608, 0.6432, 0.9608, 0.6203, 0.9696, 0.6203, 0.02997, 0.9641, 0.0211, 0.9641, 0.0211, 0.9412, 0.02997, 0.9412, 0.05914, 0.9137, 0.05914, 0.99, 0.03884, 0.9641, 0.03884, 0.9412, 0.02957, 0.9901, 0.0, 0.9901, 0.0211, 0.9641, 0.02997, 0.9641, 0.9409, 0.67, 0.9409, 0.5935, 0.9608, 0.6203, 0.9608, 0.6432, 0.0, 0.9901, 2.417e-08, 0.9137, 0.0211, 0.9412, 0.0211, 0.9641, 0.02957, 0.9137, 0.05914, 0.9137, 0.03884, 0.9412, 0.02997, 0.9412, 0.9705, 0.67, 0.9409, 0.67, 0.9608, 0.6432, 0.9696, 0.6432, 0.3472, 0.9379, 0.3159, 0.9379, 0.3159, 0.8975, 0.3472, 0.8975, 0.7648, 0.8602, 0.7651, 0.8857, 0.7249, 0.8857, 0.7246, 0.8602, 0.7653, 0.8632, 0.7654, 0.8347, 0.8056, 0.8347, 0.8055, 0.8632, 0.6501, 0.9669, 0.6662, 0.9669, 0.6662, 1.0, 0.6501, 1.0, 0.5377, 0.9975, 0.5297, 0.9975, 0.5297, 0.9644, 0.5377, 0.9644, 0.9755, 0.1174, 0.9674, 0.1174, 0.9674, 0.08424, 0.9755, 0.08424, 0.7644, 0.8347, 0.7648, 0.8602, 0.7246, 0.8602, 0.7242, 0.8347, 0.8737, 0.8693, 0.8816, 0.8693, 0.8815, 0.8796, 0.8792, 0.8796, 0.4246, 0.6476, 0.4252, 0.676, 0.3986, 0.6843, 0.3981, 0.6621, 0.874, 0.2117, 0.874, 0.2513, 0.8661, 0.2511, 0.8661, 0.2159, 0.8615, 0.8469, 0.882, 0.8469, 0.8816, 0.8693, 0.8737, 0.8693, 0.9499, 0.4719, 0.9495, 0.4398, 0.9562, 0.4399, 0.9566, 0.4719, 0.9418, 0.4769, 0.9414, 0.4426, 0.9495, 0.4398, 0.9499, 0.4719, 0.4988, 0.6692, 0.4716, 0.685, 0.4623, 0.6687, 0.4988, 0.6476, 0.7242, 0.8347, 0.7246, 0.8602, 0.6893, 0.8602, 0.6889, 0.8347, 0.05848, 0.7778, 0.08771, 0.7948, 0.08543, 0.7986, 0.05835, 0.7829, 0.1513, 0.5835, 0.1752, 0.5833, 0.175, 0.6977, 0.151, 0.6979, 0.1535, 0.7739, 0.1763, 0.7737, 0.1751, 0.7775, 0.1514, 0.7778, 0.5297, 0.8869, 0.5445, 0.8869, 0.5445, 0.9643, 0.5297, 0.9643, 0.9763, 0.146, 0.9763, 0.2354, 0.9642, 0.2355, 0.9642, 0.1462, 0.1632, 0.5541, 0.1753, 0.554, 0.1752, 0.5833, 0.1513, 0.5835, 0.1875, 0.4645, 0.1754, 0.4646, 0.1754, 0.4644, 0.1994, 0.4641, 0.151, 0.6979, 0.175, 0.6977, 0.1761, 0.7061, 0.1531, 0.7064, 0.415, 0.9166, 0.4001, 0.9166, 0.4001, 0.8391, 0.415, 0.8391, 0.9412, 0.8338, 0.9182, 0.8338, 0.9182, 0.8008, 0.9412, 0.8008, 1.0, 0.67, 0.9705, 0.67, 0.9696, 0.6432, 0.9785, 0.6432, 0.9785, 0.6432, 0.9696, 0.6432, 0.9696, 0.6203, 0.9785, 0.6203, 0.7467, 0.3314, 0.7466, 0.361, 0.689, 0.3607, 0.6891, 0.3311, 0.5594, 0.9559, 0.5594, 0.9413, 0.5716, 0.9413, 0.5716, 0.9559, 0.9409, 0.5935, 0.9705, 0.5935, 0.9696, 0.6203, 0.9608, 0.6203, 0.8657, 0.8832, 0.8697, 0.8762, 0.8781, 0.8815, 0.8769, 0.8835, 0.5702, 0.8168, 0.5702, 0.8519, 0.5433, 0.8531, 0.5433, 0.8259, 0.841, 0.8826, 0.8512, 0.8648, 0.8697, 0.8762, 0.8657, 0.8832, 0.9741, 0.003157, 0.9741, 0.04256, 0.9674, 0.04254, 0.9674, 0.003137, 0.8059, 0.1722, 0.8399, 0.192, 0.8358, 0.1984, 0.8056, 0.1808, 0.9823, 0.0, 0.9823, 0.04212, 0.9741, 0.04256, 0.9741, 0.003157, 0.553, 0.7007, 0.5259, 0.685, 0.5352, 0.6687, 0.5717, 0.6899, 0.5717, 0.9493, 0.6028, 0.9492, 0.6028, 0.9846, 0.5717, 0.9847, 6.043e-09, 0.8117, 0.02924, 0.7948, 0.03126, 0.7986, 0.004175, 0.8143, 0.1929, 0.778, 0.2076, 0.7779, 0.2224, 0.7779, 0.2224, 0.8923, 0.1929, 0.8924, 0.1932, 0.03104, 0.1812, 0.05821, 0.1117, 0.02717, 0.1237, 0.0, 0.8648, 0.3912, 0.7466, 0.3906, 0.7466, 0.361, 0.8649, 0.3616, 0.1946, 0.9684, 0.2226, 0.9683, 0.2224, 0.9721, 0.1932, 0.9722, 0.3322, 0.09312, 0.3202, 0.1203, 0.1812, 0.05821, 0.1932, 0.03104, 0.1929, 0.8924, 0.2224, 0.8923, 0.2225, 0.9008, 0.1942, 0.9008, 0.9827, 0.3162, 0.9679, 0.3162, 0.9679, 0.2398, 0.9827, 0.2398, 0.9692, 0.5353, 0.9772, 0.5353, 0.9772, 0.5684, 0.9692, 0.5684, 2.417e-08, 0.9137, 0.02957, 0.9137, 0.02997, 0.9412, 0.0211, 0.9412, 0.05914, 0.99, 0.02957, 0.9901, 0.02997, 0.9641, 0.03884, 0.9641, 0.03884, 0.9641, 0.02997, 0.9641, 0.02997, 0.9412, 0.03884, 0.9412, 0.3922, 0.6356, 0.3922, 0.6237, 0.3998, 0.6238, 0.3998, 0.6356, 0.7466, 0.7798, 0.7466, 0.807, 0.689, 0.8075, 0.6889, 0.7804, 0.4258, 0.7045, 0.4258, 0.7367, 0.3991, 0.7313, 0.3991, 0.7064, 0.9025, 0.8469, 0.9128, 0.8648, 0.8936, 0.8762, 0.8896, 0.8693, 0.8896, 0.8693, 0.8936, 0.8762, 0.8849, 0.8815, 0.8837, 0.8796, 0.874, 0.2908, 0.8399, 0.3107, 0.8358, 0.3039, 0.8661, 0.2863, 0.9492, 0.4078, 0.9495, 0.3717, 0.9562, 0.3717, 0.9559, 0.4078, 0.941, 0.4084, 0.9414, 0.3697, 0.9495, 0.3717, 0.9492, 0.4078, 0.4445, 0.7007, 0.4445, 0.7322, 0.4258, 0.7322, 0.4258, 0.6899, 0.7249, 0.8857, 0.7247, 0.9144, 0.6894, 0.9144, 0.6896, 0.8857, 0.117, 0.8118, 0.117, 0.8458, 0.1125, 0.8459, 0.1125, 0.8144, 0.1992, 0.583, 0.2127, 0.5831, 0.2262, 0.5833, 0.2259, 0.6977, 0.1989, 0.6974, 0.1991, 0.7734, 0.2248, 0.7737, 0.2256, 0.7775, 0.1988, 0.7773, 0.359, 0.3476, 0.3884, 0.3445, 0.3964, 0.4205, 0.367, 0.4236, 0.865, 0.8329, 0.7467, 0.8341, 0.7466, 0.807, 0.8649, 0.8058, 0.1989, 0.6974, 0.2259, 0.6977, 0.2251, 0.7061, 0.1992, 0.7059, 0.9378, 0.8348, 0.9526, 0.8347, 0.9526, 0.9111, 0.9378, 0.9111, 0.343, 0.1955, 0.3724, 0.1924, 0.3884, 0.3445, 0.359, 0.3476, 0.3784, 0.9378, 0.3472, 0.9379, 0.3472, 0.8975, 0.3784, 0.8974, 0.8976, 0.8832, 0.8936, 0.8901, 0.8849, 0.8855, 0.886, 0.8835, 0.4258, 0.7688, 0.4258, 0.8039, 0.3989, 0.8047, 0.3989, 0.7774, 0.923, 0.8826, 0.9128, 0.9004, 0.8936, 0.8901, 0.8976, 0.8832, 0.8059, 0.3305, 0.7718, 0.3107, 0.7753, 0.304, 0.8056, 0.3215, 0.9633, 0.4052, 0.9633, 0.4447, 0.9566, 0.4447, 0.9566, 0.4051, 0.9715, 0.4022, 0.9715, 0.4444, 0.9633, 0.4447, 0.9633, 0.4052, 0.4445, 0.7637, 0.4716, 0.7794, 0.4623, 0.7957, 0.4258, 0.7745, 0.3784, 0.8974, 0.3472, 0.8975, 0.3472, 0.862, 0.3784, 0.8619, 0.117, 0.8798, 0.08771, 0.8967, 0.08543, 0.893, 0.1125, 0.8773, 0.6299, 0.4533, 0.6594, 0.4533, 0.6594, 0.5676, 0.6299, 0.5677, 0.6314, 0.6437, 0.6595, 0.6437, 0.6594, 0.6475, 0.6302, 0.6476, 0.6299, 0.5677, 0.6594, 0.5676, 0.6595, 0.5761, 0.6311, 0.5762, 0.6889, 0.3344, 0.6889, 0.4532, 0.6594, 0.4533, 0.6594, 0.3344, 0.2532, 0.9526, 0.2762, 0.9531, 0.2762, 0.9801, 0.2532, 0.9796, 0.8897, 0.8971, 0.8817, 0.8971, 0.8815, 0.8874, 0.8837, 0.8874, 0.378, 0.5855, 0.3778, 0.5567, 0.4045, 0.5489, 0.4046, 0.5713, 0.9026, 0.9183, 0.8821, 0.9183, 0.8817, 0.8971, 0.8897, 0.8971, 0.7377, 0.291, 0.7377, 0.2514, 0.745, 0.2512, 0.745, 0.2864, 0.9607, 0.1411, 0.9605, 0.1087, 0.9672, 0.1087, 0.9674, 0.1411, 0.4988, 0.7951, 0.5259, 0.7794, 0.5352, 0.7957, 0.4988, 0.8168, 0.9526, 0.146, 0.9524, 0.1114, 0.9605, 0.1087, 0.9607, 0.1411, 0.8057, 0.9433, 0.8055, 0.9175, 0.8408, 0.9175, 0.841, 0.9433, 0.6191, 1.823e-08, 0.6193, 0.02435, 0.5055, 0.02435, 0.5053, 3.645e-08, 0.4297, 0.002605, 0.4299, 0.02578, 0.426, 0.02463, 0.4258, 0.0005086, 0.05848, 0.9137, 0.02924, 0.8967, 0.03126, 0.893, 0.05835, 0.9087, 0.5053, 3.645e-08, 0.5055, 0.02435, 0.497, 0.02547, 0.4969, 0.00204, 0.7377, 0.0487, 0.6194, 0.0487, 0.6193, 0.02435, 0.7376, 0.02435, 0.7651, 0.8918, 0.7653, 0.8632, 0.8055, 0.8632, 0.8054, 0.8918, 0.8737, 0.8971, 0.8697, 0.8901, 0.8781, 0.8855, 0.8792, 0.8874, 0.3777, 0.5279, 0.3778, 0.496, 0.4045, 0.5017, 0.4043, 0.5265, 0.8615, 0.9183, 0.8513, 0.9004, 0.8697, 0.8901, 0.8737, 0.8971, 0.7377, 0.2119, 0.7718, 0.192, 0.7753, 0.1984, 0.745, 0.2161, 0.9522, 0.07672, 0.9524, 0.03836, 0.9605, 0.04037, 0.9603, 0.07625, 0.9603, 0.07625, 0.9605, 0.04037, 0.9672, 0.04037, 0.967, 0.07625, 0.8054, 0.8918, 0.8055, 0.8632, 0.8408, 0.8632, 0.8407, 0.8918, 0.553, 0.7637, 0.553, 0.7322, 0.5717, 0.7322, 0.5717, 0.7745, 6.043e-09, 0.8796, 0.0, 0.8457, 0.004175, 0.8458, 0.004175, 0.8772, 0.6194, 0.0487, 0.6193, 0.07565, 0.5055, 0.07565, 0.5056, 0.0487, 0.43, 0.04895, 0.4299, 0.0746, 0.426, 0.07545, 0.4262, 0.04875, 0.5056, 0.0487, 0.5055, 0.07565, 0.4971, 0.07483, 0.4972, 0.0489, 0.7375, 0.1026, 0.6192, 0.1026, 0.6193, 0.07565, 0.7376, 0.07565, 0.5792, 0.9165, 0.5792, 0.9396, 0.5717, 0.9493, 0.5717, 0.9088, 0.5792, 0.9396, 0.5873, 0.9416, 0.5953, 0.9395, 0.6028, 0.9492, 0.5717, 0.9493, 0.5953, 0.9164, 0.5792, 0.9165, 0.5717, 0.9088, 0.6028, 0.9087, 0.5953, 0.9395, 0.5953, 0.9164, 0.6028, 0.9087, 0.6028, 0.9492, 0.6264, 0.9163, 0.6104, 0.9164, 0.6028, 0.9087, 0.634, 0.9087, 0.6264, 0.9394, 0.6264, 0.9163, 0.634, 0.9087, 0.634, 0.9491, 0.6104, 0.9395, 0.6184, 0.9415, 0.6264, 0.9394, 0.634, 0.9491, 0.6028, 0.9492, 0.6104, 0.9164, 0.6104, 0.9395, 0.6028, 0.9492, 0.6028, 0.9087, 0.773, 0.9371, 0.796, 0.9371, 0.8057, 0.9433, 0.7655, 0.9433, 0.796, 0.9371, 0.798, 0.9304, 0.7959, 0.9238, 0.8055, 0.9175, 0.8057, 0.9433, 0.7729, 0.9238, 0.773, 0.9371, 0.7655, 0.9433, 0.7653, 0.9175, 0.7959, 0.9238, 0.7729, 0.9238, 0.7653, 0.9175, 0.8055, 0.9175, 0.7728, 0.898, 0.7729, 0.9113, 0.7653, 0.9175, 0.7651, 0.8918, 0.7958, 0.898, 0.7728, 0.898, 0.7651, 0.8918, 0.8054, 0.8918, 0.7959, 0.9113, 0.7978, 0.9046, 0.7958, 0.898, 0.8054, 0.8918, 0.8055, 0.9175, 0.7729, 0.9113, 0.7959, 0.9113, 0.8055, 0.9175, 0.7653, 0.9175, 0.7575, 0.8926, 0.7346, 0.8926, 0.7249, 0.8857, 0.7651, 0.8857, 0.7346, 0.8926, 0.7324, 0.9, 0.7345, 0.9074, 0.7247, 0.9144, 0.7249, 0.8857, 0.7573, 0.9074, 0.7575, 0.8926, 0.7651, 0.8857, 0.7649, 0.9144, 0.7345, 0.9074, 0.7573, 0.9074, 0.7649, 0.9144, 0.7247, 0.9144, 0.7571, 0.9362, 0.7572, 0.9214, 0.7649, 0.9144, 0.7647, 0.9431, 0.7341, 0.9362, 0.7571, 0.9362, 0.7647, 0.9431, 0.7244, 0.9431, 0.7342, 0.9214, 0.7322, 0.9288, 0.7341, 0.9362, 0.7244, 0.9431, 0.7247, 0.9144, 0.7572, 0.9214, 0.7342, 0.9214, 0.7247, 0.9144, 0.7649, 0.9144, 0.4043, 0.5265, 0.4045, 0.5017, 0.4178, 0.5067, 0.4177, 0.5254, 0.4046, 0.5713, 0.4045, 0.5489, 0.4178, 0.5423, 0.4179, 0.5591, 0.3989, 0.7774, 0.3989, 0.8047, 0.3852, 0.8054, 0.3852, 0.7848, 0.3991, 0.7064, 0.3991, 0.7313, 0.3856, 0.7267, 0.3856, 0.7079, 0.5433, 0.8259, 0.5433, 0.8531, 0.5297, 0.8542, 0.5297, 0.8336, 0.8551, 0.8347, 0.8823, 0.8347, 0.882, 0.8469, 0.8615, 0.8469, 0.4045, 0.5017, 0.4046, 0.477, 0.4179, 0.488, 0.4178, 0.5067, 0.3991, 0.7313, 0.3991, 0.7563, 0.3856, 0.7456, 0.3856, 0.7267, 0.5433, 0.8531, 0.5433, 0.8803, 0.5297, 0.8747, 0.5297, 0.8542, 0.4045, 0.5489, 0.4043, 0.5265, 0.4177, 0.5254, 0.4178, 0.5423, 0.3989, 0.8047, 0.3989, 0.832, 0.3852, 0.8259, 0.3852, 0.8054, 0.8823, 0.8347, 0.9095, 0.8347, 0.9025, 0.8469, 0.882, 0.8469, 0.5795, 0.745, 0.6048, 0.7597, 0.6009, 0.7665, 0.5717, 0.7495, 0.5795, 0.686, 0.5795, 0.7155, 0.5717, 0.7155, 0.5717, 0.6815, 0.6302, 0.6566, 0.6048, 0.6713, 0.6009, 0.6645, 0.6302, 0.6476, 0.681, 0.686, 0.6556, 0.6713, 0.6595, 0.6645, 0.6888, 0.6815, 0.6302, 0.7744, 0.6556, 0.7597, 0.6595, 0.7665, 0.6302, 0.7835, 0.681, 0.745, 0.681, 0.7155, 0.6888, 0.7155, 0.6888, 0.7495, 0.6048, 0.6713, 0.5795, 0.686, 0.5717, 0.6815, 0.6009, 0.6645, 0.681, 0.7155, 0.681, 0.686, 0.6888, 0.6815, 0.6888, 0.7155, 0.6048, 0.7597, 0.6302, 0.7744, 0.6302, 0.7835, 0.6009, 0.7665, 0.6556, 0.6713, 0.6302, 0.6566, 0.6302, 0.6476, 0.6595, 0.6645, 0.6556, 0.7597, 0.681, 0.745, 0.6888, 0.7495, 0.6595, 0.7665, 0.5795, 0.7155, 0.5795, 0.745, 0.5717, 0.7495, 0.5717, 0.7155, 0.4972, 0.0489, 0.4971, 0.07483, 0.4299, 0.0746, 0.43, 0.04895, 0.4969, 0.00204, 0.497, 0.02547, 0.4299, 0.02578, 0.4297, 0.002605, 0.6311, 0.5762, 0.6595, 0.5761, 0.6595, 0.6437, 0.6314, 0.6437, 0.1992, 0.7059, 0.2251, 0.7061, 0.2248, 0.7737, 0.1991, 0.7734, 0.1942, 0.9008, 0.2225, 0.9008, 0.2226, 0.9683, 0.1946, 0.9684, 0.1531, 0.7064, 0.1761, 0.7061, 0.1763, 0.7737, 0.1535, 0.7739, 0.497, 0.02547, 0.4972, 0.0489, 0.43, 0.04895, 0.4299, 0.02578, 0.6595, 0.5761, 0.6879, 0.5761, 0.6876, 0.6436, 0.6595, 0.6437, 0.1761, 0.7061, 0.1992, 0.7059, 0.1991, 0.7734, 0.1763, 0.7737, 0.4971, 0.07483, 0.497, 0.1008, 0.4298, 0.1003, 0.4299, 0.0746, 0.2251, 0.7061, 0.2511, 0.7064, 0.2505, 0.7739, 0.2248, 0.7737, 0.2225, 0.9008, 0.2509, 0.9007, 0.2506, 0.9682, 0.2226, 0.9683, 0.7879, 0.9715, 0.804, 0.9715, 0.804, 0.9946, 0.796, 0.9966, 0.7879, 0.9946, 0.9834, 0.1425, 0.9674, 0.1425, 0.9674, 0.1194, 0.9754, 0.1174, 0.9834, 0.1194, 0.9412, 0.8008, 0.9642, 0.8008, 0.9642, 0.8338, 0.9412, 0.8337, 0.3152, 0.9857, 0.3072, 0.9857, 0.3072, 0.9526, 0.3152, 0.9526, 0.9247, 0.2067, 0.9477, 0.2068, 0.9477, 0.2397, 0.9247, 0.2397, 0.3072, 0.9857, 0.2991, 0.9857, 0.2991, 0.9526, 0.3072, 0.9526, 0.6662, 0.9669, 0.6823, 0.9669, 0.6823, 1.0, 0.6662, 1.0, 0.5458, 0.9975, 0.5377, 0.9975, 0.5377, 0.9644, 0.5458, 0.9644, 0.9803, 0.8008, 0.9963, 0.8008, 0.9963, 0.8339, 0.9803, 0.8339, 0.9017, 0.2067, 0.9247, 0.2068, 0.9247, 0.2398, 0.9017, 0.2397, 0.804, 0.9715, 0.8187, 0.9716, 0.8187, 0.9947, 0.8113, 0.9967, 0.804, 0.9946, 0.9763, 0.2123, 0.991, 0.2124, 0.991, 0.2353, 0.9836, 0.2375, 0.9763, 0.2352, 0.6889, 0.9435, 0.7119, 0.9431, 0.7119, 0.9733, 0.6889, 0.9736, 0.7347, 0.9733, 0.7119, 0.9736, 0.7119, 0.9435, 0.7347, 0.9431, 0.9772, 0.5353, 0.9853, 0.5353, 0.9853, 0.5684, 0.9772, 0.5684, 0.7651, 0.9437, 0.7879, 0.9433, 0.7879, 0.9729, 0.7651, 0.9733, 0.7577, 0.9728, 0.7347, 0.9732, 0.7347, 0.9435, 0.7577, 0.9431, 0.5538, 0.9644, 0.5619, 0.9644, 0.5619, 0.9975, 0.5538, 0.9975, 0.5458, 0.9644, 0.5538, 0.9644, 0.5538, 0.9975, 0.5458, 0.9975, 0.6501, 1.0, 0.634, 1.0, 0.634, 0.9669, 0.6501, 0.9669, 0.1929, 0.9723, 0.2061, 0.9722, 0.2061, 0.9953, 0.1995, 0.9974, 0.1929, 0.9954, 0.8187, 0.9716, 0.8319, 0.9715, 0.8319, 0.9946, 0.8253, 0.9967, 0.8187, 0.9947, 0.9924, 0.2123, 0.9763, 0.2122, 0.9763, 0.1791, 0.9924, 0.1792, 0.9924, 0.1791, 0.9763, 0.1791, 0.9763, 0.146, 0.9924, 0.1461, 0.9835, 0.1174, 0.9755, 0.1174, 0.9755, 0.08424, 0.9835, 0.08424, 0.7879, 0.9433, 0.8109, 0.9438, 0.8109, 0.9715, 0.7879, 0.971, 0.9642, 0.8008, 0.9722, 0.8008, 0.9722, 0.8339, 0.9642, 0.8339, 0.8339, 0.9715, 0.8109, 0.971, 0.8109, 0.9433, 0.8339, 0.9438, 0.9722, 0.8008, 0.9803, 0.8008, 0.9803, 0.8339, 0.9722, 0.8339, 0.2762, 0.9526, 0.2991, 0.9531, 0.2991, 0.9801, 0.2762, 0.9796, 0.998, 0.7187, 0.998, 0.6909, 0.9986, 0.67, 0.9986, 0.7396, 0.9678, 0.6913, 0.9678, 0.7191, 0.9409, 0.7404, 0.9409, 0.6708, 0.9678, 0.7191, 0.998, 0.7187, 0.9986, 0.7396, 0.9409, 0.7404, 0.998, 0.6909, 0.9678, 0.6913, 0.9409, 0.6708, 0.9986, 0.67, 0.6608, 0.9095, 0.6501, 0.9095, 0.634, 0.9087, 0.6474, 0.9087, 0.6608, 0.9088, 0.6501, 0.9454, 0.6608, 0.9455, 0.6608, 0.9668, 0.634, 0.9666, 0.6501, 0.9095, 0.6501, 0.9454, 0.634, 0.9666, 0.634, 0.9087, 0.6715, 0.9455, 0.6715, 0.9096, 0.6876, 0.9089, 0.6876, 0.9669, 0.6715, 0.9096, 0.6608, 0.9095, 0.6608, 0.9088, 0.6742, 0.9088, 0.6876, 0.9089, 0.6608, 0.9455, 0.6715, 0.9455, 0.6876, 0.9669, 0.6608, 0.9668, 0.874, 0.2091, 0.9017, 0.2095, 0.9017, 0.2398, 0.874, 0.2394, 0.415, 0.9057, 0.415, 0.8751, 0.4226, 0.8751, 0.4226, 0.9057, 0.7577, 0.9734, 0.7577, 0.9431, 0.7646, 0.9432, 0.7646, 0.9735, 0.4226, 0.9057, 0.4226, 0.9362, 0.415, 0.9362, 0.415, 0.9057, 0.9074, 0.7978, 0.9182, 0.7979, 0.9182, 0.8338, 0.9074, 0.8338, 0.8967, 0.7978, 0.9074, 0.7978, 0.9074, 0.8338, 0.8967, 0.8337, 0.3922, 0.6475, 0.3922, 0.6356, 0.3998, 0.6356, 0.3998, 0.6475, 0.3846, 0.6475, 0.3846, 0.6356, 0.3922, 0.6356, 0.3922, 0.6475, 0.4218, 0.8392, 0.4218, 0.8751, 0.415, 0.875, 0.415, 0.8391, 0.3846, 0.6356, 0.3846, 0.6237, 0.3922, 0.6237, 0.3922, 0.6356, 0.05991, 0.9339, 0.05991, 0.9694, 0.05914, 0.9897, 0.05914, 0.9137, 0.09167, 0.9695, 0.09167, 0.934, 0.1168, 0.9138, 0.1168, 0.9898, 0.09167, 0.934, 0.05991, 0.9339, 0.05914, 0.9137, 0.1168, 0.9138, 0.05991, 0.9694, 0.09167, 0.9695, 0.1168, 0.9898, 0.05914, 0.9897, 0.8967, 0.7978, 0.8967, 0.8333, 0.865, 0.8332, 0.865, 0.7978, 0.4258, 0.942, 0.4613, 0.942, 0.4613, 0.9802, 0.4258, 0.9802, 0.9727, 0.5353, 0.941, 0.5352, 0.941, 0.4971, 0.9727, 0.4972, 0.4132, 0.6237, 0.3777, 0.6237, 0.3777, 0.5855, 0.4132, 0.5855, 0.3724, 0.9677, 0.3724, 0.9532, 0.3736, 0.9381, 0.3736, 0.9529, 0.3736, 0.9677, 0.3327, 0.9531, 0.3327, 0.9677, 0.3159, 0.9676, 0.3159, 0.9379, 0.3724, 0.9532, 0.3327, 0.9531, 0.3159, 0.9379, 0.3736, 0.9381, 0.3327, 0.9822, 0.3724, 0.9823, 0.3736, 0.9974, 0.3159, 0.9973, 0.3724, 0.9823, 0.3724, 0.9677, 0.3736, 0.9677, 0.3736, 0.9826, 0.3736, 0.9974, 0.3327, 0.9677, 0.3327, 0.9822, 0.3159, 0.9973, 0.3159, 0.9676, 0.5076, 0.942, 0.5221, 0.942, 0.5221, 0.9818, 0.5076, 0.9818, 0.4931, 0.942, 0.5076, 0.942, 0.5076, 0.9818, 0.4931, 0.9819, 0.5594, 0.9413, 0.5594, 0.9268, 0.5716, 0.9268, 0.5716, 0.9413, 0.9943, 0.8891, 0.9943, 0.9037, 0.9822, 0.9037, 0.9822, 0.8891, 0.5594, 0.9268, 0.5594, 0.8869, 0.5715, 0.8869, 0.5715, 0.9267, 0.9943, 0.8746, 0.9943, 0.8891, 0.9822, 0.8891, 0.9822, 0.8746, 0.9974, 0.3162, 0.9827, 0.3162, 0.9827, 0.2398, 0.9974, 0.2398, 0.993, 0.7405, 0.993, 0.7553, 0.9409, 0.7552, 0.9409, 0.7404, 0.3736, 0.9973, 0.3736, 0.9825, 0.4257, 0.9826, 0.4257, 0.9974, 0.9679, 0.3162, 0.9531, 0.3162, 0.9531, 0.2398, 0.9679, 0.2398, 0.5619, 0.4522, 0.6299, 0.4533, 0.6299, 0.5057, 0.5619, 0.5046, 0.865, 0.5765, 0.865, 0.5629, 0.9171, 0.5625, 0.9171, 0.576, 0.923, 0.8348, 0.9378, 0.8348, 0.9378, 0.9111, 0.923, 0.9111, 0.993, 0.7553, 0.993, 0.7701, 0.9409, 0.77, 0.9409, 0.7552, 0.9171, 0.549, 0.9171, 0.5355, 0.9692, 0.5353, 0.9692, 0.5488, 0.9526, 0.8347, 0.9674, 0.8347, 0.9674, 0.9111, 0.9526, 0.9111, 0.3736, 0.9528, 0.3736, 0.9379, 0.4257, 0.9381, 0.4257, 0.9529, 0.07564, 0.5835, 0.1513, 0.5835, 0.1512, 0.6359, 0.07553, 0.6359, 0.9001, 0.9947, 0.8853, 0.9947, 0.8853, 0.9183, 0.9001, 0.9183, 0.8853, 0.9947, 0.8705, 0.9947, 0.8705, 0.9183, 0.8853, 0.9183, 0.8705, 0.9947, 0.8558, 0.9947, 0.8558, 0.9183, 0.8705, 0.9183, 0.8558, 0.9947, 0.841, 0.9947, 0.841, 0.9183, 0.8558, 0.9183, 0.923, 0.9112, 0.9378, 0.9112, 0.9378, 0.9876, 0.923, 0.9876, 0.9378, 0.9112, 0.9526, 0.9112, 0.9526, 0.9875, 0.9378, 0.9876, 0.9526, 0.9112, 0.9674, 0.9112, 0.9674, 0.9875, 0.9526, 0.9875, 0.9674, 0.9112, 0.9822, 0.9111, 0.9822, 0.9875, 0.9674, 0.9875, 0.865, 0.59, 0.865, 0.5765, 0.9171, 0.576, 0.9171, 0.5896, 0.3736, 0.9825, 0.3736, 0.9676, 0.4257, 0.9677, 0.4257, 0.9826, 0.3736, 0.9676, 0.3736, 0.9528, 0.4257, 0.9529, 0.4257, 0.9677, 0.9171, 0.576, 0.9171, 0.5625, 0.9692, 0.5623, 0.9692, 0.5757, 0.9171, 0.5894, 0.9171, 0.576, 0.9692, 0.5757, 0.9692, 0.5892, 0.9171, 0.5625, 0.9171, 0.549, 0.9692, 0.5488, 0.9692, 0.5623, 0.993, 0.7849, 0.993, 0.7997, 0.9409, 0.7995, 0.9409, 0.7848, 0.865, 0.5493, 0.865, 0.5357, 0.9171, 0.5353, 0.9171, 0.5489, 0.6192, 0.1026, 0.6193, 0.1788, 0.5671, 0.1788, 0.5671, 0.1026, 0.7377, 0.1189, 0.807, 0.1198, 0.807, 0.1722, 0.7377, 0.1713, 0.993, 0.7701, 0.993, 0.7849, 0.9409, 0.7848, 0.9409, 0.77, 0.865, 0.5629, 0.865, 0.5493, 0.9171, 0.5489, 0.9171, 0.5625, 0.9497, 0.002548, 0.8787, 0.002548, 0.8762, 1.519e-08, 0.9522, 0.0, 0.4159, 0.5981, 0.4132, 0.5982, 0.4132, 0.5919, 0.4159, 0.5918, 0.7466, 0.3906, 0.7588, 0.5935, 0.7525, 0.5933, 0.7403, 0.3903, 0.9818, 0.3311, 0.9818, 0.5298, 0.9755, 0.5304, 0.9755, 0.3317, 0.9818, 0.5298, 0.9818, 0.5325, 0.9755, 0.5331, 0.9755, 0.5304, 0.1195, 0.9768, 0.1904, 0.9768, 0.1929, 0.9794, 0.117, 0.9794, 0.3841, 0.6695, 0.384, 0.6729, 0.3777, 0.6725, 0.3779, 0.6691, 0.4761, 0.8231, 0.4417, 0.8358, 0.4416, 0.8296, 0.476, 0.8168, 0.7589, 0.5935, 0.7466, 0.7798, 0.7403, 0.7799, 0.7527, 0.5936, 0.4179, 0.6466, 0.4179, 0.4646, 0.4241, 0.4641, 0.4241, 0.6461, 0.9385, 0.3336, 0.903, 0.3343, 0.903, 0.3317, 0.941, 0.3311, 0.8675, 0.3336, 0.8675, 0.5328, 0.865, 0.5353, 0.865, 0.3311, 0.9385, 0.5328, 0.9385, 0.3336, 0.941, 0.3311, 0.941, 0.5353, 0.903, 0.3343, 0.8675, 0.3336, 0.865, 0.3311, 0.903, 0.3317, 0.6286, 0.7897, 0.5908, 0.8025, 0.5908, 0.7962, 0.6286, 0.7835, 0.988, 0.3317, 0.988, 0.5299, 0.9818, 0.5293, 0.9818, 0.3311, 0.2715, 0.4653, 0.2594, 0.6688, 0.2532, 0.6691, 0.2652, 0.4656, 0.9629, 0.3666, 0.9755, 0.4022, 0.9693, 0.4021, 0.9566, 0.3666, 0.6664, 0.8025, 0.6286, 0.7897, 0.6286, 0.7835, 0.6664, 0.7962, 0.9755, 0.3311, 0.9629, 0.3666, 0.9566, 0.3666, 0.9693, 0.3311, 0.9035, 0.7948, 0.9384, 0.7951, 0.9409, 0.7976, 0.9035, 0.7974, 0.9384, 0.7951, 0.9384, 0.5961, 0.9409, 0.5935, 0.9409, 0.7976, 0.8675, 0.5962, 0.8675, 0.7952, 0.865, 0.7978, 0.865, 0.5937, 0.8675, 0.7952, 0.9035, 0.7948, 0.9035, 0.7974, 0.865, 0.7978, 0.384, 0.6729, 0.3841, 0.8534, 0.3779, 0.853, 0.3777, 0.6725, 0.919, 0.9183, 0.9063, 0.9504, 0.9001, 0.9505, 0.9127, 0.9184, 0.9063, 0.9504, 0.919, 0.9821, 0.9127, 0.9822, 0.9001, 0.9505, 0.2594, 0.6695, 0.2719, 0.8542, 0.2657, 0.8542, 0.2532, 0.6695, 0.5109, 0.8358, 0.4761, 0.8231, 0.476, 0.8168, 0.5108, 0.8296, 0.4166, 0.5918, 0.4132, 0.5918, 0.4132, 0.5855, 0.4166, 0.5856])
me_cube.materials.append(mat_fbarack)
me_cube.use_remesh_preserve_volume = False
me_cube.use_remesh_preserve_attributes = False
me_cube.use_mirror_vertex_groups = False
me_cube.use_paint_bone_selection = False
me_cube.use_paint_mask = True
me_cube.update()

# ---- objects
ob_cube = bpy.data.objects.new('Cube', me_cube)
ob_lamp = bpy.data.objects.new('Lamp', light_lamp)
ob_camera = bpy.data.objects.new('Camera', cam_camera)

# ---- transforms, parenting, visibility, modifiers, constraints
ob_cube.location = (0.0, 0.0, 0.0)
ob_cube.scale = (2.025, 2.025, 2.025)
ob_cube.lock_rotations_4d = False
ob_cube.empty_display_type = 'ARROWS'
ob_cube.lineart.crease_threshold = 0.0
ob_lamp.location = (4.076, 1.005, 5.904)
ob_lamp.rotation_euler = (0.6503, 0.05522, 1.866)
ob_lamp.lock_rotations_4d = False
ob_lamp.empty_display_type = 'ARROWS'
ob_lamp.color = (0.0, 0.0, 0.0, 0.0)
ob_lamp.lineart.crease_threshold = 0.0
ob_camera.location = (7.481, -6.508, 5.344)
ob_camera.rotation_euler = (1.109, 0.01082, 0.8149)
ob_camera.lock_rotations_4d = False
ob_camera.empty_display_type = 'ARROWS'
ob_camera.color = (0.0, 0.0, 0.0, 0.0)
ob_camera.display_type = 'WIRE'
ob_camera.lineart.crease_threshold = 0.0

# ---- collection membership
col_collection_1.objects.link(ob_cube)
col_collection_1.objects.link(ob_lamp)
col_collection_1.objects.link(ob_camera)

# ---- scene / render settings (as saved in the file)
scene.camera = ob_camera
scene.frame_start = 1; scene.frame_end = 250; scene.frame_set(1)
scene.render.engine = 'BLENDER_EEVEE_NEXT'
scene.render.resolution_percentage = 50
scene.render.dither_intensity = 0.0
scene.cycles.use_denoising = False
scene.cycles.samples = 10
scene.cycles.sampling_pattern = 'TABULATED_SOBOL'
scene.cycles.light_sampling_threshold = 0.0
scene.cycles.use_adaptive_sampling = False
scene.cycles.use_light_tree = False
scene.cycles.blur_glossy = 0.0
scene.cycles.pixel_filter_type = 'GAUSSIAN'
scene.cycles.sample_clamp_indirect = 0.0
scene.view_settings.view_transform = 'Standard'
bpy.context.view_layer.update()
